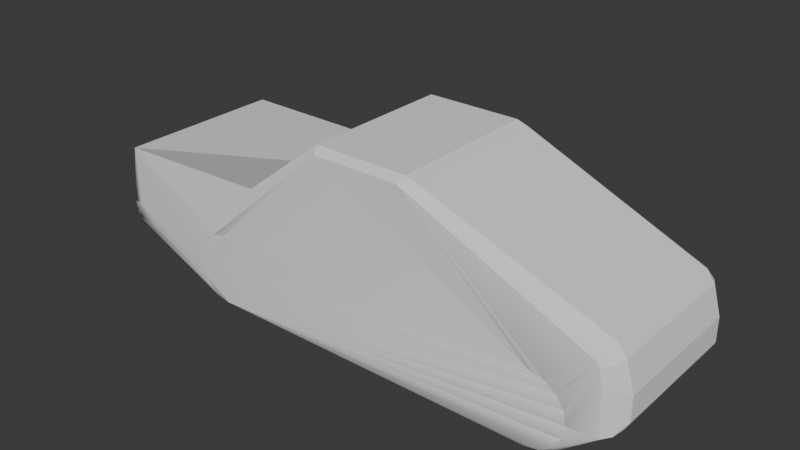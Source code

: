 # Source: Pickup.blend  (saved by Blender 4.0.36; exported with 4.5.12 LTS)
import bpy
from mathutils import Matrix  # noqa: F401  (used for matrix-valued properties, if any)

bpy.ops.wm.read_factory_settings(use_empty=True)
scene = bpy.context.scene
scene.name = 'Scene'

# ---- collections
col_collection = bpy.data.collections.new('Collection'); scene.collection.children.link(col_collection)

# ---- world
world_world = bpy.data.worlds.new('World'); scene.world = world_world
world_world.use_nodes = True; world_world.node_tree.nodes.clear()
_N = world_world.node_tree.nodes; _L = world_world.node_tree.links
n0 = _N.new('ShaderNodeOutputWorld'); n0.name = 'World Output'; n0.location = (300, 300)
n1 = _N.new('ShaderNodeBackground'); n1.name = 'Background'; n1.location = (10, 300)
n1.inputs[0].default_value = (0.05088, 0.05088, 0.05088, 1.0)
_L.new(n1.outputs[0], n0.inputs[0])
n0.is_active_output = True
world_world.color = (0.05088, 0.05088, 0.05088)
world_world.use_sun_shadow = False
world_world.sun_shadow_jitter_overblur = 0.0

# ---- meshes
me_truck = bpy.data.meshes.new('Truck')
me_truck.from_pydata([(-3.484, 0.9551, 1.275), (-3.484, 0.239, 1.275), (2.669, -0.1034, 1.275), (2.669, 0.8127, 1.095), (-3.484, 0.9551, -0.7253), (-3.484, 0.239, -0.7253), (2.669, -0.1034, -0.7253), (2.669, 0.8127, -0.5458), (-3.274, 0.03814, 1.275), (-3.274, 0.03814, -0.7253), (2.769, 0.683, -0.5458), (2.769, -0.06426, -0.6566), (2.769, 0.683, 1.095), (2.769, -0.06426, 1.206), (2.864, 0.06482, 1.095), (2.864, 0.3508, 1.095), (2.864, 0.06482, -0.5458), (2.864, 0.3508, -0.5458), (2.635, 0.7508, 1.206), (2.717, 0.6569, 1.206), (2.635, 0.7508, -0.6566), (2.717, 0.6569, -0.6566), (2.574, 0.6754, 1.275), (2.618, 0.6178, 1.275), (2.574, 0.6754, -0.7253), (2.618, 0.6178, -0.7253), (2.756, 0.3929, 1.206), (2.756, 0.3929, -0.6566), (2.656, 0.3929, 1.275), (2.656, 0.3929, -0.7253), (2.816, -0.02667, 1.095), (2.816, -0.02667, -0.5458), (0.4189, 1.717, 1.17), (0.5501, 1.673, 1.17), (-0.7011, 1.717, 1.17), (-0.6392, 1.653, 1.275), (0.396, 1.653, 1.275), (0.5012, 1.607, 1.275), (0.5012, 1.607, -0.7253), (0.396, 1.653, -0.7253), (-0.6392, 1.653, -0.7253), (-0.7011, 1.717, -0.6211), (0.5501, 1.673, -0.6211), (0.4189, 1.717, -0.6211), (-3.652, 0.2133, -0.6679), (-3.652, 0.2133, 1.217), (-3.65, 0.06767, 1.217), (-3.65, 0.06767, -0.6679), (-3.61, 0.0134, 1.217), (-3.61, 0.0134, -0.6679), (-2.174, -0.5083, -0.7294), (-1.993, -0.5443, -0.7294), (-2.286, 0.2226, -0.7906), (-2.152, 0.3126, -0.7906), (-1.993, 0.3442, -0.7906), (-1.993, -0.4865, -0.7906), (-2.152, -0.4549, -0.7906), (-2.286, -0.3649, -0.7906), (-2.376, -0.2301, -0.7906), (-2.408, -0.07115, -0.7906), (-2.376, 0.0878, -0.7906), (-1.993, -0.5443, 0.8852), (-2.174, -0.5083, 1.279), (-1.993, -0.5443, 1.279), (-2.286, 0.2226, 1.34), (-2.152, 0.3126, 1.34), (-1.993, 0.3442, 1.34), (-1.993, -0.4865, 1.34), (-2.152, -0.4549, 1.34), (-2.286, -0.3649, 1.34), (-2.376, -0.2301, 1.34), (-2.408, -0.07115, 1.34), (-2.376, 0.0878, 1.34), (-2.269, -0.1856, 1.34), (-2.107, -0.3474, 1.34), (1.957, -0.5394, -0.7294), (2.138, -0.5034, -0.7294), (2.291, -0.4008, -0.7294), (1.957, 0.3492, -0.7906), (2.116, 0.3176, -0.7906), (2.251, 0.2275, -0.7906), (2.341, 0.09277, -0.7906), (2.372, -0.06618, -0.7906), (2.341, -0.2251, -0.7906), (2.251, -0.3599, -0.7906), (2.116, -0.4499, -0.7906), (1.957, -0.4815, -0.7906), (1.957, -0.5394, 1.279), (2.138, -0.5034, 1.279), (2.291, -0.4008, 1.279), (1.957, 0.3492, 1.34), (2.116, 0.3176, 1.34), (2.251, 0.2275, 1.34), (2.341, 0.09277, 1.34), (2.372, -0.06618, 1.34), (2.341, -0.2251, 1.34), (2.251, -0.3599, 1.34), (2.116, -0.4499, 1.34), (1.957, -0.4815, 1.34), (-1.6, 0.9437, 1.275), (-1.631, 0.9756, 0.3268), (-1.6, 0.9437, -0.7253), (-1.631, 0.9756, 1.223), (-1.631, 0.9756, -0.6732)], [], [(13, 28, 2), (29, 11, 6), (16, 30, 31), (13, 26, 28), (11, 29, 27), (33, 43, 32), (44, 46, 45), (47, 48, 46), (16, 14, 30), (33, 42, 43), (44, 47, 46), (47, 49, 48), (50, 55, 51), (50, 56, 55), (62, 63, 67), (71, 70, 73), (62, 61, 63), (62, 67, 68), (77, 85, 84), (77, 76, 85), (36, 33, 32), (43, 41, 34), (43, 34, 32), (34, 35, 36), (34, 36, 32), (90, 91, 36), (91, 37, 36), (37, 18, 36), (18, 33, 36), (35, 90, 36), (18, 3, 33), (3, 7, 42), (3, 42, 33), (42, 39, 43), (39, 40, 41), (39, 41, 43), (41, 103, 4, 0, 100), (41, 100, 0, 102, 34), (0, 99, 35, 34, 102), (35, 66, 90), (66, 71, 90), (71, 91, 90), (71, 92, 91), (92, 22, 91), (22, 37, 91), (22, 18, 37), (22, 19, 18), (19, 3, 18), (0, 65, 35, 99), (65, 66, 35), (7, 20, 42), (20, 39, 42), (19, 12, 3), (12, 10, 7), (12, 7, 3), (20, 38, 39), (38, 79, 39), (79, 78, 39), (78, 40, 39), (40, 101, 4, 103, 41), (4, 44, 45), (4, 45, 0), (45, 1, 0), (1, 71, 0), (71, 72, 0), (72, 64, 0), (64, 65, 0), (65, 71, 66), (65, 64, 71), (64, 72, 71), (1, 70, 71), (70, 69, 68), (70, 68, 67), (70, 67, 74), (70, 74, 73), (73, 92, 71), (93, 23, 92), (23, 22, 92), (73, 74, 92), (74, 67, 92), (67, 93, 92), (23, 19, 22), (23, 28, 19), (28, 26, 19), (26, 15, 19), (15, 12, 19), (10, 21, 7), (21, 20, 7), (21, 24, 20), (24, 38, 20), (15, 17, 10), (15, 10, 12), (24, 79, 38), (24, 80, 79), (80, 81, 79), (81, 57, 79), (57, 58, 79), (58, 59, 79), (59, 60, 79), (60, 52, 79), (52, 53, 79), (53, 54, 79), (54, 78, 79), (54, 40, 78), (54, 53, 40), (53, 4, 101, 40), (53, 52, 4), (52, 60, 4), (60, 59, 4), (59, 5, 4), (5, 44, 4), (46, 1, 45), (46, 48, 1), (48, 8, 1), (8, 69, 1), (69, 70, 1), (67, 94, 93), (94, 23, 93), (94, 28, 23), (63, 87, 67), (87, 98, 67), (98, 97, 67), (97, 96, 67), (96, 95, 67), (95, 94, 67), (94, 2, 28), (13, 15, 26), (14, 16, 17), (14, 17, 15), (13, 14, 15), (17, 21, 10), (27, 29, 21), (29, 25, 21), (25, 24, 21), (17, 27, 21), (25, 80, 24), (25, 81, 80), (25, 82, 81), (82, 83, 81), (83, 84, 81), (84, 85, 81), (85, 86, 81), (86, 55, 81), (55, 56, 81), (56, 57, 81), (49, 9, 57), (9, 5, 57), (5, 58, 57), (56, 49, 57), (5, 59, 58), (49, 47, 5), (47, 44, 5), (9, 49, 5), (62, 68, 48), (68, 69, 48), (69, 8, 48), (49, 50, 62), (49, 62, 48), (95, 2, 94), (50, 51, 61), (50, 61, 62), (61, 87, 63), (75, 76, 88), (75, 88, 87), (88, 98, 87), (61, 51, 75), (61, 75, 87), (88, 97, 98), (88, 89, 97), (89, 96, 97), (89, 2, 96), (2, 95, 96), (89, 13, 2), (11, 31, 30), (11, 30, 13), (30, 14, 13), (89, 77, 11), (89, 11, 13), (16, 11, 17), (11, 27, 17), (6, 82, 29), (82, 25, 29), (6, 83, 82), (6, 84, 83), (6, 77, 84), (76, 86, 85), (76, 75, 86), (75, 51, 86), (51, 55, 86), (50, 49, 56), (76, 77, 89), (76, 89, 88), (16, 31, 11), (77, 6, 11)])
me_truck.polygons.foreach_set('use_smooth', [0, 0, 0, 0, 0, 0, 1, 1, 0, 0, 1, 1, 1, 1, 1, 0, 1, 1, 1, 1, 0, 0, 0, 0, 0, 0, 0, 0, 0, 0, 0, 0, 0, 0, 0, 0, 0, 0, 0, 0, 0, 1, 0, 1, 0, 0, 0, 0, 0, 0, 0, 0, 0, 0, 0, 0, 0, 0, 0, 0, 1, 0, 0, 0, 1, 1, 1, 1, 0, 0, 1, 1, 1, 0, 0, 0, 0, 0, 0, 0, 1, 0, 0, 0, 0, 0, 0, 0, 0, 0, 0, 0, 0, 0, 0, 0, 1, 1, 0, 0, 1, 0, 1, 0, 1, 0, 0, 1, 1, 0, 0, 0, 0, 0, 0, 0, 0, 1, 0, 1, 1, 1, 1, 0, 0, 0, 0, 0, 0, 0, 0, 0, 0, 0, 0, 0, 1, 1, 0, 1, 0, 1, 0, 1, 1, 0, 0, 0, 0, 0, 1, 1, 0, 1, 0, 0, 0, 1, 1, 1, 1, 1, 1, 1, 1, 0, 0, 1, 1, 1, 1, 1, 0, 0, 0, 0, 0, 0, 0, 0, 0, 0, 1, 0, 1, 0, 1, 1, 1, 1, 1, 1, 0, 0])
_uv = me_truck.uv_layers.new(name='UVMap')
_uv.uv.foreach_set('vector', [0.0, 0.0, 1.0, 0.0, 1.0, 1.0, 0.0, 0.0, 1.0, 0.0, 1.0, 1.0, 1.0, 0.0, 0.0, 1.0, 0.0, 0.0, 0.0, 0.0, 1.0, 0.0, 1.0, 1.0, 0.0, 0.0, 1.0, 0.0, 1.0, 1.0, 1.0, 0.0, 0.0, 1.0, 0.0, 0.0, 1.0, 0.0, 0.0, 1.0, 0.0, 0.0, 1.0, 0.0, 0.0, 1.0, 0.0, 0.0, 1.0, 0.0, 1.0, 1.0, 0.0, 1.0, 1.0, 0.0, 1.0, 1.0, 0.0, 1.0, 1.0, 0.0, 1.0, 1.0, 0.0, 1.0, 1.0, 0.0, 1.0, 1.0, 0.0, 1.0, 0.1596, 0.5281, 0.1019, 0.6016, 0.08094, 0.5807, 0.1596, 0.5281, 0.1709, 0.5555, 0.1019, 0.6016, 0.1596, 0.5281, 0.08094, 0.5807, 0.1019, 0.6016, 0.4028, 0.6016, 0.3338, 0.5555, 0.311, 0.6106, 0.7969, 0.8753, 0.531, 1.0, 0.7969, 1.0, 0.1596, 0.5281, 0.1019, 0.6016, 0.1709, 0.5555, 0.009943, 0.7521, 0.05577, 0.6707, 0.03957, 0.7521, 0.009943, 0.7521, 0.0284, 0.6593, 0.05577, 0.6707, 1.0, 1.0, 0.0, 0.0, 1.0, 0.0, 0.0, 0.0, 1.0, 0.0, 0.0, 0.0, 0.0, 0.0, 0.0, 0.0, 0.0, 0.0, 1.0, 1.0, 1.0, 0.0, 0.0, 0.0, 1.0, 1.0, 0.0, 0.0, 0.0, 1.0, 0.4028, 0.9025, 0.3338, 0.9487, 0.0, 0.0, 0.3338, 0.9487, 1.0, 1.0, 0.0, 0.0, 1.0, 1.0, 0.0, 0.0, 0.0, 0.0, 0.0, 0.0, 0.0, 0.0, 1.0, 1.0, 1.0, 0.0, 0.4028, 0.9025, 0.0, 0.0, 1.0, 0.0, 0.0, 0.0, 0.0, 0.0, 1.0, 0.0, 0.0, 0.0, 0.0, 0.0, 1.0, 0.0, 0.0, 0.0, 0.0, 0.0, 0.0, 0.0, 1.0, 1.0, 1.0, 0.0, 0.0, 0.0, 1.0, 1.0, 1.0, 0.0, 0.0, 0.0, 1.0, 0.0, 0.0, 0.0, 0.0, 0.0, 0.0, 0.0, 0.0, 0.0, 1.0, 0.0, 0.5, 0.0, 0.0, 0.0, 0.5, 0.0, 1.0, 0.0, 0.5, 0.0, 0.0, 0.0, 1.0, 0.0, 1.0, 0.0, 1.0, 0.0, 1.0, 1.0, 1.0, 0.5, 1.0, 0.0, 0.0, 0.0, 0.4028, 0.9025, 0.0, 0.0, 0.0, 0.0, 0.4028, 0.9025, 0.0, 0.0, 0.3338, 0.9487, 0.4028, 0.9025, 0.0, 0.0, 0.2524, 0.9649, 0.3338, 0.9487, 0.2524, 0.9649, 0.0, 0.0, 0.3338, 0.9487, 0.0, 0.0, 1.0, 1.0, 0.3338, 0.9487, 0.0, 0.0, 1.0, 0.0, 1.0, 1.0, 0.0, 0.0, 0.0, 1.0, 0.0, 0.0, 0.0, 1.0, 0.0, 0.0, 1.0, 0.0, 1.0, 0.0, 0.0, 0.0, 1.0, 0.0, 1.0, 0.0, 0.4489, 0.8335, 0.4028, 0.9025, 1.0, 0.0, 0.0, 0.0, 1.0, 0.0, 0.0, 0.0, 1.0, 0.0, 1.0, 1.0, 0.0, 0.0, 1.0, 0.0, 0.0, 0.0, 0.0, 0.0, 1.0, 0.0, 0.0, 0.0, 0.0, 0.0, 1.0, 0.0, 0.0, 0.0, 1.0, 0.0, 1.0, 0.0, 1.0, 0.0, 0.0, 0.0, 1.0, 0.0, 0.0, 0.0, 0.0, 0.0, 0.3338, 0.9487, 0.4028, 0.9025, 0.0, 0.0, 0.4028, 0.9025, 1.0, 1.0, 0.0, 0.0, 1.0, 1.0, 0.5, 0.5, 0.0, 0.0, 0.0, 0.0, 0.0, 0.0, 0.0, 0.0, 1.0, 1.0, 0.0, 1.0, 0.0, 0.0, 0.0, 1.0, 1.0, 0.0, 0.0, 1.0, 1.0, 1.0, 1.0, 0.0, 1.0, 1.0, 0.0, 0.0, 1.0, 0.0, 0.4028, 0.6016, 0.4489, 0.6706, 1.0, 0.0, 0.4489, 0.6706, 0.4651, 0.7521, 1.0, 0.0, 0.4651, 0.7521, 0.4489, 0.8335, 1.0, 0.0, 0.4489, 0.8335, 0.0, 0.0, 0.0, 0.0, 0.4489, 0.8335, 0.4651, 0.7521, 0.0, 0.0, 0.4651, 0.7521, 0.4489, 0.6706, 0.4028, 0.6016, 1.0, 1.0, 0.3338, 0.5555, 0.4028, 0.6016, 0.3338, 0.5555, 0.2524, 0.5393, 0.1709, 0.5555, 0.3338, 0.5555, 0.1709, 0.5555, 0.1019, 0.6016, 0.3338, 0.5555, 0.1019, 0.6016, 0.0, 0.0, 0.3338, 0.5555, 0.0, 0.0, 0.311, 0.6106, 0.311, 0.6106, 0.2524, 0.9649, 0.0, 0.0, 0.1709, 0.9487, 0.0, 0.0, 0.2524, 0.9649, 1.0, 0.0, 1.0, 1.0, 0.2524, 0.9649, 0.311, 0.6106, 0.0, 0.0, 0.2524, 0.9649, 0.0, 0.0, 0.1019, 0.6016, 0.2524, 0.9649, 0.1019, 0.6016, 0.1709, 0.9487, 0.2524, 0.9649, 1.0, 1.0, 0.0, 1.0, 0.0, 0.0, 1.0, 0.0, 0.0, 0.0, 0.0, 1.0, 1.0, 1.0, 1.0, 0.0, 0.0, 0.0, 0.0, 1.0, 0.0, 0.0, 0.0, 0.0, 0.0, 0.0, 0.0, 0.0, 1.0, 0.0, 1.0, 1.0, 0.0, 1.0, 0.0, 0.0, 0.0, 1.0, 0.0, 0.0, 0.0, 0.0, 0.0, 1.0, 1.0, 0.0, 0.0, 0.0, 1.0, 0.0, 1.0, 0.0, 1.0, 0.0, 0.0, 0.0, 1.0, 0.0, 0.0, 0.0, 0.0, 0.0, 0.0, 0.0, 1.0, 0.0, 1.0, 0.0, 0.0, 0.0, 1.0, 0.0, 1.0, 0.0, 0.2524, 0.9649, 0.3338, 0.9487, 0.2524, 0.9649, 0.1709, 0.9487, 0.3338, 0.9487, 0.1709, 0.9487, 0.0, 0.0, 0.3338, 0.9487, 0.2524, 0.5393, 0.3338, 0.5555, 0.3338, 0.9487, 0.3338, 0.5555, 0.4028, 0.6016, 0.3338, 0.9487, 0.4028, 0.6016, 0.4489, 0.6706, 0.3338, 0.9487, 0.4489, 0.6706, 0.4651, 0.7521, 0.3338, 0.9487, 0.4651, 0.7521, 0.4489, 0.8335, 0.3338, 0.9487, 0.4489, 0.8335, 0.4028, 0.9025, 0.3338, 0.9487, 0.4028, 0.9025, 0.4028, 0.9025, 0.3338, 0.9487, 0.4028, 0.9025, 1.0, 1.0, 0.4028, 0.9025, 0.4028, 0.9025, 0.4489, 0.8335, 1.0, 1.0, 0.4489, 0.8335, 0.0, 0.0, 0.5, 0.5, 1.0, 1.0, 0.4489, 0.8335, 0.4651, 0.7521, 0.0, 0.0, 0.4651, 0.7521, 0.4489, 0.6706, 0.0, 0.0, 0.4489, 0.6706, 0.4028, 0.6016, 0.0, 0.0, 0.4028, 0.6016, 0.0, 1.0, 0.0, 0.0, 0.0, 1.0, 1.0, 1.0, 0.0, 0.0, 0.0, 1.0, 1.0, 1.0, 0.0, 1.0, 0.0, 0.0, 0.0, 1.0, 1.0, 1.0, 0.0, 1.0, 0.0, 1.0, 1.0, 1.0, 0.0, 1.0, 0.0, 0.0, 1.0, 1.0, 0.2524, 0.5393, 0.3338, 0.5555, 1.0, 1.0, 0.1019, 0.6016, 0.1019, 0.9025, 0.1709, 0.9487, 0.1019, 0.9025, 0.0, 0.0, 0.1709, 0.9487, 0.1019, 0.9025, 0.0, 0.0, 1.0, 0.0, 0.08094, 0.5807, 0.0, 0.0, 0.1019, 0.6016, 0.08094, 0.5807, 0.1019, 0.6016, 0.1019, 0.6016, 0.1019, 0.6016, 0.05577, 0.6707, 0.1019, 0.6016, 0.05577, 0.6707, 0.03957, 0.7521, 0.1019, 0.6016, 0.03957, 0.7521, 0.05577, 0.8335, 0.1019, 0.6016, 0.05577, 0.8335, 0.1019, 0.9025, 0.1019, 0.6016, 0.1019, 0.9025, 1.0, 1.0, 0.0, 0.0, 0.0, 0.0, 0.0, 0.0, 0.0, 1.0, 0.0, 0.0, 1.0, 0.0, 0.0, 1.0, 0.0, 0.0, 0.0, 1.0, 0.0, 0.0, 0.0, 0.0, 0.0, 0.0, 0.0, 1.0, 1.0, 0.0, 0.0, 1.0, 1.0, 1.0, 1.0, 1.0, 1.0, 0.0, 0.0, 0.0, 1.0, 0.0, 0.0, 0.0, 0.0, 0.0, 0.0, 1.0, 0.0, 0.0, 0.0, 1.0, 1.0, 0.0, 1.0, 0.0, 0.0, 0.0, 0.0, 1.0, 0.2524, 0.9649, 1.0, 0.0, 0.0, 1.0, 0.1709, 0.9487, 0.2524, 0.9649, 0.0, 1.0, 0.1019, 0.9025, 0.1709, 0.9487, 0.1019, 0.9025, 0.05577, 0.8335, 0.1709, 0.9487, 0.05577, 0.8335, 0.03957, 0.7521, 0.1709, 0.9487, 0.03957, 0.7521, 0.05577, 0.6707, 0.1709, 0.9487, 0.05577, 0.6707, 0.1019, 0.6016, 0.1709, 0.9487, 0.1019, 0.6016, 0.0, 0.0, 0.1709, 0.9487, 0.1019, 0.6016, 0.1709, 0.5555, 0.1709, 0.9487, 0.1709, 0.5555, 0.2524, 0.5393, 0.1709, 0.9487, 0.0, 0.0, 0.0, 0.0, 0.0, 0.0, 1.0, 1.0, 0.0, 1.0, 0.0, 0.0, 0.0, 1.0, 0.3338, 0.5555, 0.2524, 0.5393, 0.1709, 0.5555, 0.0, 0.0, 0.0, 0.0, 0.0, 1.0, 0.4028, 0.6016, 0.3338, 0.5555, 1.0, 0.0, 1.0, 1.0, 0.0, 0.0, 1.0, 0.0, 1.0, 1.0, 0.0, 1.0, 0.0, 0.0, 0.0, 0.0, 0.0, 0.0, 0.1596, 0.5281, 0.1709, 0.5555, 0.0, 0.0, 0.1709, 0.5555, 0.2524, 0.5393, 0.0, 0.0, 0.0, 0.0, 0.0, 1.0, 0.0, 1.0, 0.0, 0.0, 0.0, 0.0, 0.0, 0.0, 0.0, 0.0, 0.0, 0.0, 0.0, 0.0, 0.05577, 0.8335, 1.0, 1.0, 0.1019, 0.9025, 0.1596, 0.5281, 0.08094, 0.5807, 0.0, 0.0, 0.1596, 0.5281, 0.0, 0.0, 0.7969, 0.8753, 0.7968, 1.0, 0.0, 0.0, 0.08094, 0.5807, 0.08094, 0.5807, 0.0284, 0.6593, 0.0, 0.0, 0.08094, 0.5807, 0.0, 0.0, 0.08094, 0.5807, 0.0284, 0.6593, 0.1019, 0.6016, 0.08094, 0.5807, 0.0, 0.0, 0.08094, 0.5807, 0.0, 0.0, 0.0, 0.0, 0.0, 0.0, 0.08094, 0.5807, 0.0284, 0.6593, 0.05577, 0.6707, 0.1019, 0.6016, 0.0284, 0.6593, 0.009943, 0.7521, 0.05577, 0.6707, 0.009943, 0.7521, 0.03957, 0.7521, 0.05577, 0.6707, 0.009943, 0.7521, 0.0, 0.0, 0.03957, 0.7521, 1.0, 1.0, 0.05577, 0.8335, 0.03957, 0.7521, 0.009943, 0.7521, 0.0, 0.0, 1.0, 1.0, 0.0, 0.0, 1.0, 0.0, 0.0, 1.0, 0.0, 0.0, 0.0, 1.0, 0.0, 0.0, 0.0, 1.0, 0.0, 0.0, 0.0, 0.0, 0.0, 0.0, 0.0, 0.0, 0.0, 0.0, 0.0, 0.0, 0.0, 0.0, 0.0, 1.0, 0.0, 0.0, 0.0, 0.0, 0.0, 1.0, 0.0, 0.0, 1.0, 0.0, 1.0, 0.0, 1.0, 0.0, 0.0, 0.0, 0.0, 0.0, 0.1019, 0.9025, 0.0, 1.0, 1.0, 0.0, 1.0, 0.0, 0.05577, 0.8335, 0.1019, 0.9025, 1.0, 0.0, 0.03957, 0.7521, 0.05577, 0.8335, 1.0, 0.0, 0.009943, 0.7521, 0.03957, 0.7521, 0.0284, 0.6593, 0.1019, 0.6016, 0.05577, 0.6707, 0.0284, 0.6593, 0.08094, 0.5807, 0.1019, 0.6016, 0.0, 0.0, 0.08094, 0.5807, 0.1019, 0.6016, 0.08094, 0.5807, 0.1019, 0.6016, 0.1019, 0.6016, 0.0, 0.0, 0.0, 0.0, 0.1709, 0.5555, 0.531, 0.8755, 0.531, 0.7508, 0.0, 0.0, 0.531, 0.8755, 0.0, 0.0, 0.0284, 0.6593, 1.0, 0.0, 0.0, 0.0, 0.0, 0.0, 0.009943, 0.7521, 1.0, 0.0, 1.0, 0.0])
me_truck.update()
me_truck.normals_split_custom_set([tuple(v) for v in zip(*[iter([0.5652, 0.01498, 0.8248, 0.5652, 0.01498, 0.8248, 0.5652, 0.01498, 0.8248, 0.5652, 0.01498, -0.8248, 0.5652, 0.01498, -0.8248, 0.5652, 0.01498, -0.8248, 0.8877, -0.4605, 0.0, 0.8877, -0.4605, 0.0, 0.8877, -0.4605, 0.0, 0.5684, 0.01609, 0.8226, 0.5684, 0.01609, 0.8226, 0.5684, 0.01609, 0.8226, 0.5684, 0.01609, -0.8226, 0.5684, 0.01609, -0.8226, 0.5684, 0.01609, -0.8226, 0.3184, 0.948, -2.086e-07, 0.3184, 0.948, -2.086e-07, 0.3184, 0.948, -2.086e-07, -0.5814, 0.4208, -0.6963, -0.7244, -0.2426, 0.6452, -0.8147, 0.3442, 0.4667, -0.9331, -0.3462, -0.09777, -0.7484, -0.6205, 0.2343, -0.7244, -0.2426, 0.6452, 0.8877, -0.4605, 0.0, 0.8877, -0.4605, 0.0, 0.8877, -0.4605, 0.0, 0.3184, 0.948, -1.201e-07, 0.3184, 0.948, -1.201e-07, 0.3184, 0.948, -1.201e-07, -0.5814, 0.4208, -0.6963, -0.9331, -0.3462, -0.09777, -0.7244, -0.2426, 0.6452, -0.9331, -0.3462, -0.09777, -0.4808, -0.8147, -0.3242, -0.7484, -0.6205, 0.2343, -0.2211, -0.8468, -0.4838, 0.2335, -0.4011, -0.8858, -0.1194, -0.8686, -0.4808, -0.2211, -0.8468, -0.4838, -0.1994, -0.3604, -0.9112, 0.2335, -0.4011, -0.8858, -0.2455, -0.8781, 0.4107, -0.08931, -0.9282, 0.3611, -0.05722, -0.4029, 0.9135, -4.028e-07, 0.0, 1.0, -4.028e-07, 0.0, 1.0, -4.028e-07, 0.0, 1.0, -0.2455, -0.8781, 0.4107, -0.133, -0.9911, 1.407e-06, -0.08931, -0.9282, 0.3611, -0.2455, -0.8781, 0.4107, -0.05722, -0.4029, 0.9135, -0.2925, -0.3375, 0.8947, 0.5059, -0.7146, -0.4831, 0.108, -0.5549, -0.8249, 0.2915, -0.3527, -0.8892, 0.5059, -0.7146, -0.4831, 0.3957, -0.8755, -0.2775, 0.108, -0.5549, -0.8249, 0.2671, 0.7952, 0.5444, 0.2671, 0.7952, 0.5444, 0.2671, 0.7952, 0.5444, 0.0, 1.0, 3.165e-08, 0.0, 1.0, 3.165e-08, 0.0, 1.0, 3.165e-08, 0.0, 1.0, 1.188e-07, 0.0, 1.0, 1.188e-07, 0.0, 1.0, 1.188e-07, 0.0, 0.8533, 0.5215, 0.0, 0.8533, 0.5215, 0.0, 0.8533, 0.5215, 5.445e-07, 0.8533, 0.5214, 5.445e-07, 0.8533, 0.5214, 5.445e-07, 0.8533, 0.5214, -0.1315, -0.2382, 0.9623, 0.3172, -0.07747, 0.9452, 0.01303, 0.06551, 0.9978, -0.2169, 0.3127, 0.9248, 0.04774, 0.11, 0.9928, 0.04774, 0.11, 0.9928, 0.2916, 0.6716, 0.6811, 0.2916, 0.6716, 0.6811, 0.2916, 0.6716, 0.6811, 0.3142, 0.7337, 0.6025, 0.3142, 0.7337, 0.6025, 0.3142, 0.7337, 0.6025, 0.0, 0.04996, 0.9988, 0.2786, -0.1357, 0.9508, 0.0, 0.04996, 0.9988, 0.3335, 0.7749, 0.537, 0.3335, 0.7749, 0.537, 0.3335, 0.7749, 0.537, 0.376, 0.9266, -5.082e-07, 0.376, 0.9266, -5.082e-07, 0.376, 0.9266, -5.082e-07, 0.376, 0.9266, -1.29e-07, 0.376, 0.9266, -1.29e-07, 0.376, 0.9266, -1.29e-07, 0.2671, 0.7952, -0.5444, 0.2671, 0.7952, -0.5444, 0.2671, 0.7952, -0.5444, 0.0, 0.8533, -0.5214, 0.0, 0.8533, -0.5214, 0.0, 0.8533, -0.5214, -4.901e-07, 0.8533, -0.5215, -4.901e-07, 0.8533, -0.5215, -4.901e-07, 0.8533, -0.5215, -0.1227, 0.9924, -4.375e-07, -0.1227, 0.9924, -4.375e-07, -0.1227, 0.9924, -4.375e-07, -0.1227, 0.9924, -4.375e-07, -0.1227, 0.9924, -4.375e-07, -0.4351, 0.9004, 2.064e-07, -0.4351, 0.9004, 2.064e-07, -0.4351, 0.9004, 2.064e-07, -0.4351, 0.9004, 2.064e-07, -0.4351, 0.9004, 2.064e-07, -0.3169, 0.7139, 0.6245, -0.3169, 0.7139, 0.6245, -0.3169, 0.7139, 0.6245, -0.3169, 0.7139, 0.6245, -0.3169, 0.7139, 0.6245, -6.264e-05, 0.04984, 0.9988, -6.264e-05, 0.04984, 0.9988, 0.3243, -0.02964, 0.9455, 0.0, 2.586e-06, 1.0, 0.0, 2.586e-06, 1.0, 0.3329, 0.01623, 0.9428, 3.274e-07, 8.326e-07, 1.0, 0.3348, -0.01851, 0.9421, 0.01669, 0.3329, 0.9428, 3.241e-07, 3.145e-07, 1.0, 0.3207, -0.0862, 0.9433, 0.08348, 0.3247, 0.9421, 0.1211, -0.2335, 0.9648, 0.06516, 0.09751, 0.9931, -0.2729, 0.08032, 0.9587, 0.05158, 0.1147, 0.9921, 0.05158, 0.1147, 0.9921, 0.04791, -0.225, 0.9732, 0.2427, 0.5398, 0.806, 0.2427, 0.5398, 0.806, 0.2427, 0.5398, 0.806, 0.4411, 0.3852, 0.8106, 0.4411, 0.3852, 0.8106, 0.4411, 0.3852, 0.8106, 0.6453, 0.5635, 0.5159, 0.6453, 0.5635, 0.5159, 0.6453, 0.5635, 0.5159, -0.03197, 0.1304, 0.991, -0.03197, 0.1304, 0.991, -0.03197, 0.1304, 0.991, -0.03197, 0.1304, 0.991, -0.3103, -0.08908, 0.9465, 0.1429, -0.2355, 0.9613, -0.01245, 0.06262, 0.998, 0.3335, 0.7749, -0.537, 0.3335, 0.7749, -0.537, 0.3335, 0.7749, -0.537, 0.3142, 0.7337, -0.6025, 0.3142, 0.7337, -0.6025, 0.3142, 0.7337, -0.6025, 0.7063, 0.5404, 0.4573, 0.7063, 0.5404, 0.4573, 0.7063, 0.5404, 0.4573, 0.7942, 0.6076, -5.004e-07, 0.7942, 0.6076, -5.004e-07, 0.7942, 0.6076, -5.004e-07, 0.7942, 0.6076, -3.892e-07, 0.7942, 0.6076, -3.892e-07, 0.7942, 0.6076, -3.892e-07, 0.2916, 0.6716, -0.6811, 0.2916, 0.6716, -0.6811, 0.2916, 0.6716, -0.6811, 0.04773, 0.11, -0.9928, 0.04773, 0.11, -0.9928, 0.04773, 0.11, -0.9928, 0.3172, -0.07747, -0.9452, -0.131, -0.2371, -0.9626, 0.01302, 0.0655, -0.9978, 0.2776, -0.135, -0.9512, 0.0, 0.04996, -0.9988, 0.0, 0.04996, -0.9988, -0.3169, 0.7139, -0.6245, -0.3169, 0.7139, -0.6245, -0.3169, 0.7139, -0.6245, -0.3169, 0.7139, -0.6245, -0.3169, 0.7139, -0.6245, -0.9754, 0.2206, 4.957e-07, -0.5814, 0.4208, -0.6963, -0.8147, 0.3442, 0.4667, -0.9754, 0.2206, 4.604e-07, -0.9153, -0.2741, 0.295, -0.9754, 0.2206, 4.604e-07, -0.6566, -0.3738, 0.6551, -0.3237, 0.0, 0.9462, -0.3237, 0.0, 0.9462, -0.06049, 0.0, 0.9982, -0.06049, 0.0, 0.9982, -0.06049, 0.0, 0.9982, -0.05087, 0.01012, 0.9987, -0.04568, 0.01676, 0.9988, -0.03918, 0.02624, 0.9989, -0.04568, 0.01676, 0.9988, -0.03282, 0.03526, 0.9988, -0.03918, 0.02624, 0.9989, -0.03282, 0.03526, 0.9988, -0.02839, 0.04249, 0.9987, -0.03918, 0.02624, 0.9989, -0.1851, 0.2771, 0.9428, -2.254e-06, 3.224e-06, 1.0, -2.254e-06, 3.224e-06, 1.0, -2.082e-06, 5.051e-06, 1.0, -2.082e-06, 5.051e-06, 1.0, -2.082e-06, 5.051e-06, 1.0, -1.779e-05, 9.611e-06, 1.0, -1.779e-05, 9.611e-06, 1.0, -1.779e-05, 9.611e-06, 1.0, -0.06415, -0.01276, 0.9979, -0.06415, -0.01276, 0.9979, -0.06415, -0.01276, 0.9979, 0.0, 0.0, 1.0, 0.0, 0.0, 1.0, -0.2925, -0.3375, 0.8947, 0.0, 0.0, 1.0, -0.2925, -0.3375, 0.8947, -0.05722, -0.4029, 0.9135, 0.0, 0.0, 1.0, 0.0, 0.0, 1.0, 0.0, 0.0, 1.0, -1.211e-06, 0.0, 1.0, -1.211e-06, 0.0, 1.0, -1.211e-06, 0.0, 1.0, 1.037e-07, 2.598e-07, 1.0, 0.3311, 0.0257, 0.9433, 1.037e-07, 2.598e-07, 1.0, 0.115, -0.2672, 0.9568, 0.1031, 0.06889, 0.9923, -0.232, 0.09387, 0.9682, 0.09817, 0.07354, 0.9924, 0.09817, 0.07354, 0.9924, -0.1174, -0.1848, 0.9757, 4.481e-07, 2.175e-07, 1.0, 4.481e-07, 2.175e-07, 1.0, 0.33, 0.0368, 0.9433, 1.774e-07, 1.827e-07, 1.0, 1.774e-07, 1.827e-07, 1.0, 0.3284, 0.04924, 0.9433, 4.685e-08, 1.519e-07, 1.0, 0.3037, -0.1373, 0.9428, 0.1316, 0.3049, 0.9433, 0.4445, 0.333, 0.8316, 0.4445, 0.333, 0.8316, 0.4445, 0.333, 0.8316, 0.5417, 0.09304, 0.8354, 0.5417, 0.09304, 0.8354, 0.5417, 0.09304, 0.8354, 0.5665, 0.08331, 0.8198, 0.5665, 0.08331, 0.8198, 0.5665, 0.08331, 0.8198, 0.7326, 0.1077, 0.6721, 0.7326, 0.1077, 0.6721, 0.7326, 0.1077, 0.6721, 0.8552, 0.2443, 0.4571, 0.8552, 0.2443, 0.4571, 0.8552, 0.2443, 0.4571, 0.7063, 0.5404, -0.4573, 0.7063, 0.5404, -0.4573, 0.7063, 0.5404, -0.4573, 0.6453, 0.5635, -0.5159, 0.6453, 0.5635, -0.5159, 0.6453, 0.5635, -0.5159, 0.4411, 0.3851, -0.8106, 0.4411, 0.3851, -0.8106, 0.4411, 0.3851, -0.8106, 0.2427, 0.5398, -0.806, 0.2427, 0.5398, -0.806, 0.2427, 0.5398, -0.806, 0.9615, 0.2747, -5.519e-07, 0.9615, 0.2747, -5.519e-07, 0.9615, 0.2747, -5.519e-07, 0.9615, 0.2747, -5.632e-07, 0.9615, 0.2747, -5.632e-07, 0.9615, 0.2747, -5.632e-07, 0.05157, 0.1147, -0.9921, 0.05157, 0.1147, -0.9921, 0.05157, 0.1147, -0.9921, 0.06516, 0.09751, -0.9931, 0.1214, -0.2347, -0.9645, -0.2729, 0.0803, -0.9587, 0.2356, 0.2357, -0.9428, 0.2107, -0.2567, -0.9433, -0.2592, 0.2127, -0.9421, 0.3127, -0.1118, -0.9433, -2.086e-07, -1.993e-07, -1.0, 0.1041, 0.3187, -0.9421, -2.731e-07, -1.394e-07, -1.0, -2.072e-07, -8.215e-08, -1.0, 0.3329, 0.04009, -0.9421, -2.072e-07, -8.215e-08, -1.0, -1.63e-07, -4.381e-08, -1.0, 0.3329, 0.04009, -0.9421, -0.2484, -0.2223, -0.9428, -0.2193, 0.2536, -0.9421, 0.3345, 0.02295, -0.9421, -0.2915, -0.1656, -0.9421, -0.1597, 0.2911, -0.9433, 0.3351, 0.01221, -0.9421, -2.161e-07, 3.56e-07, -1.0, -2.161e-07, 3.56e-07, -1.0, 0.3353, 0.003846, -0.9421, -0.3336, -0.03303, -0.9421, -0.03149, 0.3306, -0.9432, -0.3353, -0.0003887, -0.9421, 0.3321, 0.0004473, -0.9432, 0.03233, 0.3306, -0.9432, 0.3336, -0.03388, -0.9421, -0.3078, -0.07765, -0.9483, -6.259e-05, 0.04984, -0.9988, 0.3231, -0.02933, -0.9459, 0.1424, -0.2344, -0.9617, -0.312, -0.09001, -0.9458, -0.01245, 0.06261, -0.998, 0.01414, -0.1987, -0.98, -0.03197, 0.1304, -0.991, -0.03197, 0.1304, -0.991, -0.03197, 0.1304, -0.991, -0.02839, 0.04249, -0.9987, -0.02839, 0.04249, -0.9987, -0.02839, 0.04249, -0.9987, 0.2877, 0.0958, -0.9529, 0.2676, -0.1129, -0.9569, -0.04423, 0.01862, -0.9988, 0.2676, -0.1129, -0.9569, 0.05249, -0.3082, -0.9499, -0.04423, 0.01862, -0.9988, 0.2317, -0.1657, -0.9586, -0.06049, -1.544e-07, -0.9982, -0.06049, -1.544e-07, -0.9982, -0.3237, -7.042e-07, -0.9462, -0.6692, -0.3916, -0.6315, -0.3237, -7.042e-07, -0.9462, -0.4728, -0.5544, 0.6849, -0.3229, -0.005499, 0.9464, -0.6688, 0.3547, 0.6533, -0.7373, -0.06191, 0.6728, -0.1236, -0.6617, 0.7395, -0.1923, -0.1399, 0.9713, -0.5832, -0.4229, 0.6936, -0.1547, -0.1617, 0.9746, -0.1547, -0.1617, 0.9746, -0.1135, -0.1186, 0.9864, -0.1135, -0.1186, 0.9864, -0.1135, -0.1186, 0.9864, -0.08171, -0.05459, 0.9952, -0.08171, -0.05459, 0.9952, -0.08171, -0.05459, 0.9952, 2.95e-07, 4.797e-08, 1.0, 0.2675, -0.1988, 0.9428, 0.1939, 0.2711, 0.9428, 0.1344, -0.3005, 0.9443, 0.1685, 0.03351, 0.9851, -0.1662, 0.08175, 0.9827, 0.02284, -0.27, 0.9626, 0.1768, 0.03037, 0.9838, 0.1768, 0.03037, 0.9838, -0.08931, -0.9282, 0.3611, 0.1177, -0.8741, 0.4713, -0.05722, -0.4029, 0.9135, 0.1177, -0.8741, 0.4713, -0.1445, -0.411, 0.9001, -0.05722, -0.4029, 0.9135, -0.1445, -0.411, 0.9001, 0.01536, -0.4092, 0.9123, -0.05722, -0.4029, 0.9135, 0.01536, -0.4092, 0.9123, 0.183, -0.3219, 0.9289, -0.05722, -0.4029, 0.9135, 0.1615, -0.2915, 0.9428, 0.2891, 0.1659, 0.9428, -0.333, -0.01504, 0.9428, 0.2191, -0.2511, 0.9428, 0.2472, 0.2236, 0.9428, 3.503e-07, -4.985e-08, 1.0, -0.09132, -0.1372, 0.9863, 0.2151, 0.005699, 0.9766, 0.2151, 0.005699, 0.9766, 0.7203, 0.0204, 0.6933, 0.7203, 0.0204, 0.6933, 0.7203, 0.0204, 0.6933, 1.0, 4.064e-06, 0.0, 1.0, 4.064e-06, 0.0, 1.0, 4.064e-06, 0.0, 1.0, 0.0, -5.812e-07, 1.0, 0.0, -5.812e-07, 1.0, 0.0, -5.812e-07, 0.7595, 0.0, 0.6505, 0.7595, 0.0, 0.6505, 0.7595, 0.0, 0.6505, 0.8552, 0.2443, -0.4571, 0.8552, 0.2443, -0.4571, 0.8552, 0.2443, -0.4571, 0.5665, 0.08331, -0.8198, 0.5665, 0.08331, -0.8198, 0.5665, 0.08331, -0.8198, 0.5417, 0.09304, -0.8354, 0.5417, 0.09304, -0.8354, 0.5417, 0.09304, -0.8354, 0.4445, 0.333, -0.8316, 0.4445, 0.333, -0.8316, 0.4445, 0.333, -0.8316, 0.7326, 0.1077, -0.6721, 0.7326, 0.1077, -0.6721, 0.7326, 0.1077, -0.6721, 0.09816, 0.07354, -0.9924, -0.1181, -0.1858, -0.9755, 0.09816, 0.07354, -0.9924, 0.1258, 0.05668, -0.9904, -0.01502, 0.09406, -0.9955, -0.2332, 0.0939, -0.9679, 0.1258, 0.05668, -0.9904, 0.1685, 0.0335, -0.9851, -0.01502, 0.09406, -0.9955, 0.3333, -2.608e-05, -0.9428, -0.03261, -0.3316, -0.9428, 1.779e-05, -3.187e-06, -1.0, 2.082e-06, -3.187e-06, -1.0, 2.082e-06, -3.187e-06, -1.0, 2.082e-06, -3.187e-06, -1.0, 0.2788, -0.1862, -0.9421, -0.2107, -0.2567, -0.9433, 2.254e-06, -2.582e-06, -1.0, 0.0, -2.035e-06, -1.0, 0.0, -2.035e-06, -1.0, 0.0, -2.035e-06, -1.0, -2.63e-08, -1.766e-06, -1.0, -2.63e-08, -1.766e-06, -1.0, -2.63e-08, -1.766e-06, -1.0, 0.2335, -0.4011, -0.8858, -0.1994, -0.3604, -0.9112, 0.02086, -0.1671, -0.9857, -0.1994, -0.3604, -0.9112, -2.492e-07, -2.855e-07, -1.0, 0.02086, -0.1671, -0.9857, -0.1497, -0.2106, -0.9661, -0.1497, -0.2106, -0.9661, -0.1497, -0.2106, -0.9661, -0.1135, -0.1186, -0.9864, -0.1135, -0.1186, -0.9864, -0.1135, -0.1186, -0.9864, -0.08171, -0.05459, -0.9952, -0.08171, -0.05459, -0.9952, -0.08171, -0.05459, -0.9952, -0.1554, -0.2326, -0.9601, -0.1554, -0.2326, -0.9601, -0.1554, -0.2326, -0.9601, -0.06415, -0.01276, -0.9979, 0.1842, 0.2135, -0.9594, -0.06415, -0.01276, -0.9979, -0.4808, -0.8147, -0.3242, -0.9331, -0.3462, -0.09777, -0.2866, -0.04407, -0.957, -0.9331, -0.3462, -0.09777, -0.5814, 0.4208, -0.6963, -0.2866, -0.04407, -0.957, -0.1547, -0.1617, -0.9746, -0.1547, -0.1617, -0.9746, -0.1547, -0.1617, -0.9746, -0.2455, -0.8781, 0.4107, -0.2925, -0.3375, 0.8947, -0.7484, -0.6205, 0.2343, -0.1554, -0.2325, 0.9601, -0.1554, -0.2325, 0.9601, -0.1554, -0.2325, 0.9601, -0.1497, -0.2106, 0.9661, -0.1497, -0.2106, 0.9661, -0.6681, -0.1194, 0.7344, -0.3414, -0.9399, 6.073e-07, -0.3414, -0.9399, 6.073e-07, -0.3414, -0.9399, 6.073e-07, -0.4808, -0.8147, -0.3242, -0.2455, -0.8781, 0.4107, -0.7484, -0.6205, 0.2343, -0.07764, 0.001917, 0.997, 0.278, -0.1843, 0.9427, 0.007956, 0.2301, 0.9731, -0.2211, -0.8468, -0.4838, -0.1194, -0.8686, -0.4808, -0.133, -0.9911, 1.407e-06, -0.2211, -0.8468, -0.4838, -0.133, -0.9911, 1.407e-06, -0.2455, -0.8781, 0.4107, -0.133, -0.9911, 1.407e-06, 0.1177, -0.8741, 0.4713, -0.08931, -0.9282, 0.3611, 0.12, -0.8685, -0.4809, 0.3957, -0.8755, -0.2775, 0.3578, -0.8637, 0.3549, 0.12, -0.8685, -0.4809, 0.3578, -0.8637, 0.3549, 0.1177, -0.8741, 0.4713, 0.3578, -0.8637, 0.3549, -0.1445, -0.411, 0.9001, 0.1177, -0.8741, 0.4713, 0.001256, -1.0, 0.0, 0.001256, -1.0, 0.0, 0.001256, -1.0, 0.0, 0.001256, -1.0, 0.0, 0.001256, -1.0, 0.0, 0.001256, -1.0, 0.0, 0.3578, -0.8637, 0.3549, 0.01536, -0.4092, 0.9123, -0.1445, -0.411, 0.9001, 0.3578, -0.8637, 0.3549, 0.5059, -0.7146, 0.4831, 0.01536, -0.4092, 0.9123, 0.5059, -0.7146, 0.4831, 0.183, -0.3219, 0.9289, 0.01536, -0.4092, 0.9123, 0.5059, -0.7146, 0.4831, 0.278, -0.1843, 0.9427, 0.183, -0.3219, 0.9289, 0.278, -0.1843, 0.9427, -0.07764, 0.001917, 0.997, 0.183, -0.3219, 0.9289, 0.5664, -0.714, 0.4116, 0.5664, -0.714, 0.4116, 0.5664, -0.714, 0.4116, 0.6209, -0.7839, 0.0, 0.6209, -0.7839, 0.0, 0.6209, -0.7839, 0.0, 0.6209, -0.7839, 0.0, 0.6209, -0.7839, 0.0, 0.6209, -0.7839, 0.0, 0.8662, -0.4493, 0.2185, 0.8662, -0.4493, 0.2185, 0.8662, -0.4493, 0.2185, 0.5763, -0.8172, 0.0, 0.5763, -0.8172, 0.0, 0.5763, -0.8172, 0.0, 0.5763, -0.8172, 0.0, 0.5763, -0.8172, 0.0, 0.5763, -0.8172, 0.0, 0.7595, 2.857e-06, -0.6505, 0.7595, 2.857e-06, -0.6505, 0.7595, 2.857e-06, -0.6505, 0.7203, 0.0204, -0.6933, 0.7203, 0.0204, -0.6933, 0.7203, 0.0204, -0.6933, 0.2151, 0.005699, -0.9766, 0.2151, 0.005699, -0.9766, 0.2151, 0.005699, -0.9766, 0.1768, 0.03037, -0.9838, 0.1768, 0.03037, -0.9838, 0.1768, 0.03037, -0.9838, 0.2092, -0.04162, -0.977, -0.01657, -0.2924, -0.9561, 0.007976, 0.2302, -0.9731, 0.2513, -0.1679, -0.9532, 0.2513, -0.1679, -0.9532, 0.2513, -0.1679, -0.9532, 0.4551, -0.5689, -0.685, 0.5059, -0.7146, -0.4831, 0.2915, -0.3527, -0.8892, 0.143, -0.719, -0.6801, 0.143, -0.719, -0.6801, 0.143, -0.719, -0.6801, 0.3957, -0.8755, -0.2775, 0.12, -0.8685, -0.4809, 0.2173, -0.5797, -0.7853, 0.12, -0.8685, -0.4809, -0.1194, -0.8686, -0.4808, 0.2173, -0.5797, -0.7853, -0.1194, -0.8686, -0.4808, 0.2335, -0.4011, -0.8858, 0.2173, -0.5797, -0.7853, -0.2211, -0.8468, -0.4838, -0.2738, -0.6729, -0.6872, -0.1994, -0.3604, -0.9112, 0.3957, -0.8755, -0.2775, 0.5059, -0.7146, -0.4831, 0.5059, -0.7146, 0.4831, 0.3957, -0.8755, -0.2775, 0.5059, -0.7146, 0.4831, 0.3578, -0.8637, 0.3549, 0.8662, -0.4493, -0.2185, 0.8662, -0.4493, -0.2185, 0.8662, -0.4493, -0.2185, 0.5664, -0.714, -0.4116, 0.5664, -0.714, -0.4116, 0.5664, -0.714, -0.4116])] * 3)])

# ---- objects
ob_truck = bpy.data.objects.new('Truck', me_truck)

# ---- transforms, parenting, visibility, modifiers, constraints
ob_truck.location = (0.0, 0.0, 0.0)
ob_truck.rotation_euler = (1.571, -0.0, 0.0)

# ---- collection membership
col_collection.objects.link(ob_truck)

# ---- scene / render settings (as saved in the file)
scene.frame_start = 1; scene.frame_end = 250; scene.frame_set(1)
scene.render.engine = 'BLENDER_EEVEE_NEXT'
scene.cycles.sampling_pattern = 'TABULATED_SOBOL'
bpy.context.view_layer.update()

# ---- added for rendering (the .blend has no active camera and no usable light): camera, sun
cam_auto = bpy.data.cameras.new('AutoCamera')
cam_auto.lens = 50.0
cam_auto.sensor_width = 36.0
cam_auto.clip_end = 1000.0
ob_auto_camera = bpy.data.objects.new('AutoCamera', cam_auto)
scene.collection.objects.link(ob_auto_camera)
ob_auto_camera.location = (6.28432, -8.28898, 5.92906)
ob_auto_camera.rotation_euler = (1.09748, -7.21219e-08, 0.694738)
scene.camera = ob_auto_camera
light_auto_sun = bpy.data.lights.new('AutoSun', 'SUN')
light_auto_sun.energy = 3.0
light_auto_sun.angle = 0.0523599
ob_auto_sun = bpy.data.objects.new('AutoSun', light_auto_sun)
scene.collection.objects.link(ob_auto_sun)
ob_auto_sun.rotation_euler = (0.872665, 0.174533, 0.523599)
bpy.context.view_layer.update()
